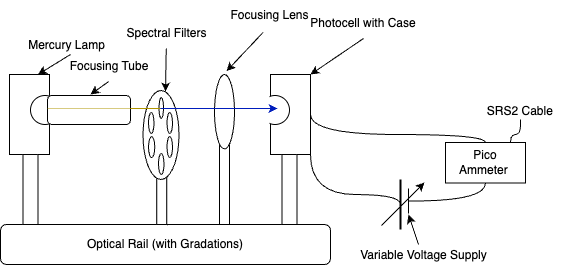

The diagram above was exported from draw.io. Its source (the exported page's mxGraphModel, read from the mxfile embedded in the PNG):
<mxGraphModel dx="545" dy="343" grid="1" gridSize="10" guides="1" tooltips="1" connect="1" arrows="1" fold="1" page="1" pageScale="1" pageWidth="827" pageHeight="1169" math="0" shadow="0">
  <root>
    <mxCell id="0" />
    <mxCell id="1" parent="0" />
    <mxCell id="a9HcmjS-EMDGP_1U0Fqx-2" value="Optical Rail (with Gradations)" style="rounded=1;whiteSpace=wrap;html=1;" vertex="1" parent="1">
      <mxGeometry x="190" y="320" width="330" height="40" as="geometry" />
    </mxCell>
    <mxCell id="a9HcmjS-EMDGP_1U0Fqx-3" value="" style="rounded=0;whiteSpace=wrap;html=1;" vertex="1" parent="1">
      <mxGeometry x="199" y="170" width="40" height="80" as="geometry" />
    </mxCell>
    <mxCell id="a9HcmjS-EMDGP_1U0Fqx-4" value="" style="rounded=0;whiteSpace=wrap;html=1;" vertex="1" parent="1">
      <mxGeometry x="212.5" y="250" width="15" height="70" as="geometry" />
    </mxCell>
    <mxCell id="a9HcmjS-EMDGP_1U0Fqx-5" value="" style="ellipse;whiteSpace=wrap;html=1;aspect=fixed;" vertex="1" parent="1">
      <mxGeometry x="220" y="191" width="29" height="29" as="geometry" />
    </mxCell>
    <mxCell id="a9HcmjS-EMDGP_1U0Fqx-8" value="" style="rounded=1;whiteSpace=wrap;html=1;" vertex="1" parent="1">
      <mxGeometry x="237" y="191" width="83" height="29" as="geometry" />
    </mxCell>
    <mxCell id="a9HcmjS-EMDGP_1U0Fqx-9" value="" style="rounded=0;whiteSpace=wrap;html=1;" vertex="1" parent="1">
      <mxGeometry x="346.25" y="270" width="10" height="50" as="geometry" />
    </mxCell>
    <mxCell id="a9HcmjS-EMDGP_1U0Fqx-10" value="" style="ellipse;whiteSpace=wrap;html=1;" vertex="1" parent="1">
      <mxGeometry x="332.5" y="186" width="36" height="89" as="geometry" />
    </mxCell>
    <mxCell id="a9HcmjS-EMDGP_1U0Fqx-15" value="" style="ellipse;whiteSpace=wrap;html=1;" vertex="1" parent="1">
      <mxGeometry x="348.5" y="193" width="4.5" height="21" as="geometry" />
    </mxCell>
    <mxCell id="a9HcmjS-EMDGP_1U0Fqx-17" value="" style="ellipse;whiteSpace=wrap;html=1;" vertex="1" parent="1">
      <mxGeometry x="356.5" y="208" width="5.5" height="21" as="geometry" />
    </mxCell>
    <mxCell id="a9HcmjS-EMDGP_1U0Fqx-18" value="" style="ellipse;whiteSpace=wrap;html=1;" vertex="1" parent="1">
      <mxGeometry x="356.5" y="232" width="5.5" height="21" as="geometry" />
    </mxCell>
    <mxCell id="a9HcmjS-EMDGP_1U0Fqx-19" value="" style="ellipse;whiteSpace=wrap;html=1;" vertex="1" parent="1">
      <mxGeometry x="348" y="249" width="5.5" height="21" as="geometry" />
    </mxCell>
    <mxCell id="a9HcmjS-EMDGP_1U0Fqx-20" value="" style="ellipse;whiteSpace=wrap;html=1;" vertex="1" parent="1">
      <mxGeometry x="338" y="232" width="6.25" height="21" as="geometry" />
    </mxCell>
    <mxCell id="a9HcmjS-EMDGP_1U0Fqx-21" value="" style="ellipse;whiteSpace=wrap;html=1;" vertex="1" parent="1">
      <mxGeometry x="338" y="208" width="5.5" height="21" as="geometry" />
    </mxCell>
    <mxCell id="a9HcmjS-EMDGP_1U0Fqx-22" value="" style="rounded=0;whiteSpace=wrap;html=1;" vertex="1" parent="1">
      <mxGeometry x="409" y="240" width="10" height="80" as="geometry" />
    </mxCell>
    <mxCell id="a9HcmjS-EMDGP_1U0Fqx-25" value="" style="endArrow=none;html=1;rounded=0;opacity=50;fillColor=#e3c800;strokeColor=#B09500;" edge="1" parent="1">
      <mxGeometry width="50" height="50" relative="1" as="geometry">
        <mxPoint x="237" y="204" as="sourcePoint" />
        <mxPoint x="320" y="204" as="targetPoint" />
      </mxGeometry>
    </mxCell>
    <mxCell id="a9HcmjS-EMDGP_1U0Fqx-26" value="" style="endArrow=none;html=1;rounded=0;fillColor=#e3c800;strokeColor=#B09500;" edge="1" parent="1">
      <mxGeometry width="50" height="50" relative="1" as="geometry">
        <mxPoint x="320" y="204" as="sourcePoint" />
        <mxPoint x="350" y="204" as="targetPoint" />
      </mxGeometry>
    </mxCell>
    <mxCell id="a9HcmjS-EMDGP_1U0Fqx-27" value="" style="ellipse;whiteSpace=wrap;html=1;" vertex="1" parent="1">
      <mxGeometry x="404" y="170" width="20" height="74.5" as="geometry" />
    </mxCell>
    <mxCell id="a9HcmjS-EMDGP_1U0Fqx-33" value="" style="group;flipH=1;" vertex="1" connectable="0" parent="1">
      <mxGeometry x="450" y="170" width="50" height="150" as="geometry" />
    </mxCell>
    <mxCell id="a9HcmjS-EMDGP_1U0Fqx-30" value="" style="rounded=0;whiteSpace=wrap;html=1;" vertex="1" parent="a9HcmjS-EMDGP_1U0Fqx-33">
      <mxGeometry x="10" width="40" height="80" as="geometry" />
    </mxCell>
    <mxCell id="a9HcmjS-EMDGP_1U0Fqx-31" value="" style="rounded=0;whiteSpace=wrap;html=1;" vertex="1" parent="a9HcmjS-EMDGP_1U0Fqx-33">
      <mxGeometry x="21.5" y="80" width="15" height="70" as="geometry" />
    </mxCell>
    <mxCell id="a9HcmjS-EMDGP_1U0Fqx-32" value="" style="ellipse;whiteSpace=wrap;html=1;aspect=fixed;" vertex="1" parent="a9HcmjS-EMDGP_1U0Fqx-33">
      <mxGeometry y="21" width="29" height="29" as="geometry" />
    </mxCell>
    <mxCell id="a9HcmjS-EMDGP_1U0Fqx-39" value="" style="endArrow=none;html=1;rounded=0;edgeStyle=orthogonalEdgeStyle;curved=1;" edge="1" parent="1">
      <mxGeometry width="50" height="50" relative="1" as="geometry">
        <mxPoint x="500" y="250" as="sourcePoint" />
        <mxPoint x="590" y="300" as="targetPoint" />
        <Array as="points">
          <mxPoint x="500" y="290" />
          <mxPoint x="590" y="290" />
        </Array>
      </mxGeometry>
    </mxCell>
    <mxCell id="a9HcmjS-EMDGP_1U0Fqx-41" value="Pico Ammeter&amp;nbsp;" style="rounded=0;whiteSpace=wrap;html=1;" vertex="1" parent="1">
      <mxGeometry x="635" y="238" width="80" height="40.5" as="geometry" />
    </mxCell>
    <mxCell id="a9HcmjS-EMDGP_1U0Fqx-43" value="" style="endArrow=classic;html=1;rounded=0;" edge="1" parent="1">
      <mxGeometry width="50" height="50" relative="1" as="geometry">
        <mxPoint x="571" y="321" as="sourcePoint" />
        <mxPoint x="614" y="278" as="targetPoint" />
      </mxGeometry>
    </mxCell>
    <mxCell id="a9HcmjS-EMDGP_1U0Fqx-44" value="" style="endArrow=none;html=1;rounded=0;strokeWidth=2;" edge="1" parent="1">
      <mxGeometry width="50" height="50" relative="1" as="geometry">
        <mxPoint x="590" y="325" as="sourcePoint" />
        <mxPoint x="590" y="275" as="targetPoint" />
      </mxGeometry>
    </mxCell>
    <mxCell id="a9HcmjS-EMDGP_1U0Fqx-45" value="" style="endArrow=none;html=1;rounded=0;strokeWidth=1;" edge="1" parent="1">
      <mxGeometry width="50" height="50" relative="1" as="geometry">
        <mxPoint x="598" y="309" as="sourcePoint" />
        <mxPoint x="598" y="284" as="targetPoint" />
      </mxGeometry>
    </mxCell>
    <mxCell id="a9HcmjS-EMDGP_1U0Fqx-46" value="" style="endArrow=none;html=1;rounded=0;entryX=0.5;entryY=1;entryDx=0;entryDy=0;edgeStyle=orthogonalEdgeStyle;curved=1;" edge="1" parent="1" target="a9HcmjS-EMDGP_1U0Fqx-41">
      <mxGeometry width="50" height="50" relative="1" as="geometry">
        <mxPoint x="598" y="296.5" as="sourcePoint" />
        <mxPoint x="676" y="274" as="targetPoint" />
      </mxGeometry>
    </mxCell>
    <mxCell id="a9HcmjS-EMDGP_1U0Fqx-47" value="" style="endArrow=none;html=1;rounded=0;entryX=0.5;entryY=0;entryDx=0;entryDy=0;edgeStyle=orthogonalEdgeStyle;curved=1;exitX=1;exitY=0.5;exitDx=0;exitDy=0;" edge="1" parent="1" source="a9HcmjS-EMDGP_1U0Fqx-30" target="a9HcmjS-EMDGP_1U0Fqx-41">
      <mxGeometry width="50" height="50" relative="1" as="geometry">
        <mxPoint x="500" y="244.5" as="sourcePoint" />
        <mxPoint x="550" y="194.5" as="targetPoint" />
        <Array as="points">
          <mxPoint x="500" y="230" />
          <mxPoint x="675" y="230" />
        </Array>
      </mxGeometry>
    </mxCell>
    <mxCell id="a9HcmjS-EMDGP_1U0Fqx-48" value="" style="endArrow=none;html=1;rounded=0;edgeStyle=orthogonalEdgeStyle;curved=1;" edge="1" parent="1">
      <mxGeometry width="50" height="50" relative="1" as="geometry">
        <mxPoint x="700" y="237.5" as="sourcePoint" />
        <mxPoint x="710" y="220" as="targetPoint" />
        <Array as="points">
          <mxPoint x="700" y="230" />
          <mxPoint x="710" y="230" />
          <mxPoint x="710" y="210" />
        </Array>
      </mxGeometry>
    </mxCell>
    <mxCell id="a9HcmjS-EMDGP_1U0Fqx-51" value="" style="endArrow=classic;html=1;rounded=0;" edge="1" parent="1">
      <mxGeometry width="50" height="50" relative="1" as="geometry">
        <mxPoint x="260" y="150" as="sourcePoint" />
        <mxPoint x="227.5" y="170" as="targetPoint" />
      </mxGeometry>
    </mxCell>
    <mxCell id="a9HcmjS-EMDGP_1U0Fqx-54" value="Mercury Lamp" style="text;html=1;align=center;verticalAlign=middle;resizable=0;points=[];autosize=1;strokeColor=none;fillColor=none;" vertex="1" parent="1">
      <mxGeometry x="206" y="126" width="100" height="30" as="geometry" />
    </mxCell>
    <mxCell id="a9HcmjS-EMDGP_1U0Fqx-55" value="" style="endArrow=classic;html=1;rounded=0;exitX=0.5;exitY=1;exitDx=0;exitDy=0;" edge="1" parent="1" source="a9HcmjS-EMDGP_1U0Fqx-56">
      <mxGeometry width="50" height="50" relative="1" as="geometry">
        <mxPoint x="310" y="170" as="sourcePoint" />
        <mxPoint x="280" y="190" as="targetPoint" />
      </mxGeometry>
    </mxCell>
    <mxCell id="a9HcmjS-EMDGP_1U0Fqx-56" value="Focusing Tube" style="text;html=1;strokeColor=none;fillColor=none;align=center;verticalAlign=middle;whiteSpace=wrap;rounded=0;" vertex="1" parent="1">
      <mxGeometry x="249.5" y="147" width="97.5" height="30" as="geometry" />
    </mxCell>
    <mxCell id="a9HcmjS-EMDGP_1U0Fqx-57" value="" style="endArrow=classic;html=1;rounded=0;" edge="1" parent="1" source="a9HcmjS-EMDGP_1U0Fqx-58">
      <mxGeometry width="50" height="50" relative="1" as="geometry">
        <mxPoint x="375" y="157" as="sourcePoint" />
        <mxPoint x="355" y="187" as="targetPoint" />
      </mxGeometry>
    </mxCell>
    <mxCell id="a9HcmjS-EMDGP_1U0Fqx-58" value="Spectral Filters" style="text;html=1;align=center;verticalAlign=middle;resizable=0;points=[];autosize=1;strokeColor=none;fillColor=none;" vertex="1" parent="1">
      <mxGeometry x="306" y="114" width="100" height="30" as="geometry" />
    </mxCell>
    <mxCell id="a9HcmjS-EMDGP_1U0Fqx-59" value="" style="endArrow=classic;html=1;rounded=0;entryX=0.606;entryY=-0.046;entryDx=0;entryDy=0;entryPerimeter=0;exitX=0.438;exitY=1.056;exitDx=0;exitDy=0;exitPerimeter=0;" edge="1" parent="1" source="a9HcmjS-EMDGP_1U0Fqx-60" target="a9HcmjS-EMDGP_1U0Fqx-27">
      <mxGeometry width="50" height="50" relative="1" as="geometry">
        <mxPoint x="430" y="140" as="sourcePoint" />
        <mxPoint x="420" y="160" as="targetPoint" />
      </mxGeometry>
    </mxCell>
    <mxCell id="a9HcmjS-EMDGP_1U0Fqx-60" value="Focusing Lens" style="text;html=1;align=center;verticalAlign=middle;resizable=0;points=[];autosize=1;strokeColor=none;fillColor=none;" vertex="1" parent="1">
      <mxGeometry x="409" y="96" width="100" height="30" as="geometry" />
    </mxCell>
    <mxCell id="a9HcmjS-EMDGP_1U0Fqx-61" value="" style="endArrow=classic;html=1;rounded=0;exitX=0.5;exitY=1;exitDx=0;exitDy=0;" edge="1" parent="1" source="a9HcmjS-EMDGP_1U0Fqx-62">
      <mxGeometry width="50" height="50" relative="1" as="geometry">
        <mxPoint x="540" y="130" as="sourcePoint" />
        <mxPoint x="500" y="170" as="targetPoint" />
      </mxGeometry>
    </mxCell>
    <mxCell id="a9HcmjS-EMDGP_1U0Fqx-62" value="Photocell with Case" style="text;html=1;strokeColor=none;fillColor=none;align=center;verticalAlign=middle;whiteSpace=wrap;rounded=0;" vertex="1" parent="1">
      <mxGeometry x="498" y="104" width="110" height="30" as="geometry" />
    </mxCell>
    <mxCell id="a9HcmjS-EMDGP_1U0Fqx-63" value="" style="endArrow=classic;html=1;rounded=0;" edge="1" parent="1">
      <mxGeometry width="50" height="50" relative="1" as="geometry">
        <mxPoint x="608" y="340" as="sourcePoint" />
        <mxPoint x="598" y="310" as="targetPoint" />
      </mxGeometry>
    </mxCell>
    <mxCell id="a9HcmjS-EMDGP_1U0Fqx-64" value="Variable Voltage Supply" style="text;html=1;align=center;verticalAlign=middle;resizable=0;points=[];autosize=1;strokeColor=none;fillColor=none;" vertex="1" parent="1">
      <mxGeometry x="538" y="336" width="150" height="30" as="geometry" />
    </mxCell>
    <mxCell id="a9HcmjS-EMDGP_1U0Fqx-66" value="SRS2 Cable&amp;nbsp;" style="text;html=1;align=center;verticalAlign=middle;resizable=0;points=[];autosize=1;strokeColor=none;fillColor=none;" vertex="1" parent="1">
      <mxGeometry x="666" y="191.5" width="90" height="30" as="geometry" />
    </mxCell>
    <mxCell id="a9HcmjS-EMDGP_1U0Fqx-34" value="" style="rounded=0;whiteSpace=wrap;html=1;strokeWidth=0;strokeColor=none;" vertex="1" parent="1">
      <mxGeometry x="440" y="187.5" width="19" height="35.5" as="geometry" />
    </mxCell>
    <mxCell id="a9HcmjS-EMDGP_1U0Fqx-23" value="" style="endArrow=classic;html=1;rounded=0;fillColor=#0050ef;strokeColor=#001DBC;" edge="1" parent="1">
      <mxGeometry width="50" height="50" relative="1" as="geometry">
        <mxPoint x="350" y="204" as="sourcePoint" />
        <mxPoint x="467" y="204" as="targetPoint" />
      </mxGeometry>
    </mxCell>
  </root>
</mxGraphModel>